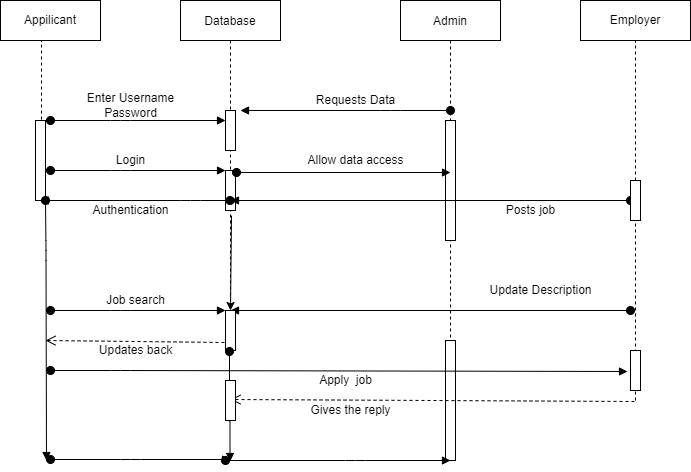

The diagram above was exported from draw.io. Its source (the exported page's mxGraphModel, read from the mxfile embedded in the PNG):
<mxGraphModel dx="801" dy="472" grid="1" gridSize="10" guides="1" tooltips="1" connect="1" arrows="1" fold="1" page="1" pageScale="1" pageWidth="850" pageHeight="1100" math="0" shadow="0">
  <root>
    <mxCell id="0" />
    <mxCell id="1" parent="0" />
    <mxCell id="3nuBFxr9cyL0pnOWT2aG-1" value="Database" style="shape=umlLifeline;perimeter=lifelinePerimeter;container=1;collapsible=0;recursiveResize=0;rounded=0;shadow=0;strokeWidth=1;" parent="1" vertex="1">
      <mxGeometry x="200" y="80" width="100" height="300" as="geometry" />
    </mxCell>
    <mxCell id="3nuBFxr9cyL0pnOWT2aG-4" value="" style="points=[];perimeter=orthogonalPerimeter;rounded=0;shadow=0;strokeWidth=1;" parent="3nuBFxr9cyL0pnOWT2aG-1" vertex="1">
      <mxGeometry x="45" y="110" width="10" height="40" as="geometry" />
    </mxCell>
    <mxCell id="IPHPqepVi9gaFX92nvhX-7" value="" style="points=[];perimeter=orthogonalPerimeter;rounded=0;shadow=0;strokeWidth=1;" parent="3nuBFxr9cyL0pnOWT2aG-1" vertex="1">
      <mxGeometry x="45" y="170" width="10" height="40" as="geometry" />
    </mxCell>
    <mxCell id="IPHPqepVi9gaFX92nvhX-17" value="" style="endArrow=classic;html=1;rounded=0;exitX=0.51;exitY=0.717;exitDx=0;exitDy=0;exitPerimeter=0;" parent="3nuBFxr9cyL0pnOWT2aG-1" source="3nuBFxr9cyL0pnOWT2aG-1" edge="1">
      <mxGeometry width="50" height="50" relative="1" as="geometry">
        <mxPoint y="300" as="sourcePoint" />
        <mxPoint x="50" y="310" as="targetPoint" />
      </mxGeometry>
    </mxCell>
    <mxCell id="3nuBFxr9cyL0pnOWT2aG-5" value="Admin" style="shape=umlLifeline;perimeter=lifelinePerimeter;container=1;collapsible=0;recursiveResize=0;rounded=0;shadow=0;strokeWidth=1;" parent="1" vertex="1">
      <mxGeometry x="420" y="80" width="100" height="450" as="geometry" />
    </mxCell>
    <mxCell id="IPHPqepVi9gaFX92nvhX-14" value="" style="points=[];perimeter=orthogonalPerimeter;rounded=0;shadow=0;strokeWidth=1;" parent="3nuBFxr9cyL0pnOWT2aG-5" vertex="1">
      <mxGeometry x="45" y="120" width="10" height="120" as="geometry" />
    </mxCell>
    <mxCell id="IPHPqepVi9gaFX92nvhX-25" value="" style="points=[];perimeter=orthogonalPerimeter;rounded=0;shadow=0;strokeWidth=1;" parent="3nuBFxr9cyL0pnOWT2aG-5" vertex="1">
      <mxGeometry x="45" y="340" width="10" height="120" as="geometry" />
    </mxCell>
    <mxCell id="OIuK-4hTO7FLxIsS-VvG-3" value="" style="verticalAlign=bottom;startArrow=oval;endArrow=block;startSize=8;shadow=0;strokeWidth=1;" edge="1" parent="3nuBFxr9cyL0pnOWT2aG-5">
      <mxGeometry x="-1" y="-60" relative="1" as="geometry">
        <mxPoint x="230" y="200" as="sourcePoint" />
        <mxPoint x="-170" y="200" as="targetPoint" />
        <Array as="points" />
        <mxPoint x="-45" y="-20" as="offset" />
      </mxGeometry>
    </mxCell>
    <mxCell id="OIuK-4hTO7FLxIsS-VvG-5" value="" style="verticalAlign=bottom;startArrow=oval;endArrow=block;startSize=8;shadow=0;strokeWidth=1;" edge="1" parent="3nuBFxr9cyL0pnOWT2aG-5">
      <mxGeometry x="-1" y="-60" relative="1" as="geometry">
        <mxPoint x="230" y="310" as="sourcePoint" />
        <mxPoint x="-170" y="310" as="targetPoint" />
        <Array as="points" />
        <mxPoint x="-45" y="-20" as="offset" />
      </mxGeometry>
    </mxCell>
    <mxCell id="3nuBFxr9cyL0pnOWT2aG-7" value="" style="verticalAlign=bottom;endArrow=open;dashed=1;endSize=8;exitX=-0.1;exitY=0.8;shadow=0;strokeWidth=1;exitDx=0;exitDy=0;exitPerimeter=0;" parent="1" edge="1" source="IPHPqepVi9gaFX92nvhX-19">
      <mxGeometry relative="1" as="geometry">
        <mxPoint x="65" y="419.9999999999998" as="targetPoint" />
        <mxPoint x="385" y="420.4999999999999" as="sourcePoint" />
      </mxGeometry>
    </mxCell>
    <mxCell id="IPHPqepVi9gaFX92nvhX-4" value="" style="points=[];perimeter=orthogonalPerimeter;rounded=0;shadow=0;strokeWidth=1;" parent="1" vertex="1">
      <mxGeometry x="55" y="200" width="10" height="80" as="geometry" />
    </mxCell>
    <mxCell id="3nuBFxr9cyL0pnOWT2aG-3" value="" style="verticalAlign=bottom;startArrow=oval;endArrow=block;startSize=8;shadow=0;strokeWidth=1;" parent="1" edge="1">
      <mxGeometry x="-1" y="-60" relative="1" as="geometry">
        <mxPoint x="70" y="200" as="sourcePoint" />
        <mxPoint x="245" y="200" as="targetPoint" />
        <Array as="points">
          <mxPoint x="140" y="200" />
        </Array>
        <mxPoint x="-45" y="-20" as="offset" />
      </mxGeometry>
    </mxCell>
    <mxCell id="IPHPqepVi9gaFX92nvhX-6" value="Enter Username&lt;br&gt;Password" style="text;html=1;align=center;verticalAlign=middle;resizable=0;points=[];autosize=1;strokeColor=none;fillColor=none;" parent="1" vertex="1">
      <mxGeometry x="100" y="170" width="100" height="30" as="geometry" />
    </mxCell>
    <mxCell id="IPHPqepVi9gaFX92nvhX-8" value="" style="verticalAlign=bottom;startArrow=oval;endArrow=block;startSize=8;shadow=0;strokeWidth=1;" parent="1" edge="1">
      <mxGeometry x="-1" y="-60" relative="1" as="geometry">
        <mxPoint x="70" y="250" as="sourcePoint" />
        <mxPoint x="245" y="250" as="targetPoint" />
        <Array as="points">
          <mxPoint x="140" y="250" />
        </Array>
        <mxPoint x="-45" y="-20" as="offset" />
      </mxGeometry>
    </mxCell>
    <mxCell id="IPHPqepVi9gaFX92nvhX-9" value="Login" style="text;html=1;align=center;verticalAlign=middle;resizable=0;points=[];autosize=1;strokeColor=none;fillColor=none;" parent="1" vertex="1">
      <mxGeometry x="130" y="230" width="40" height="20" as="geometry" />
    </mxCell>
    <mxCell id="IPHPqepVi9gaFX92nvhX-11" value="" style="verticalAlign=bottom;startArrow=oval;endArrow=block;startSize=8;shadow=0;strokeWidth=1;exitX=1.1;exitY=0.05;exitDx=0;exitDy=0;exitPerimeter=0;" parent="1" edge="1" source="IPHPqepVi9gaFX92nvhX-7">
      <mxGeometry x="-1" y="-60" relative="1" as="geometry">
        <mxPoint x="260" y="260" as="sourcePoint" />
        <mxPoint x="470" y="252" as="targetPoint" />
        <Array as="points" />
        <mxPoint x="-45" y="-20" as="offset" />
      </mxGeometry>
    </mxCell>
    <mxCell id="IPHPqepVi9gaFX92nvhX-15" value="" style="verticalAlign=bottom;startArrow=oval;endArrow=block;startSize=8;shadow=0;strokeWidth=1;entryX=1.5;entryY=0;entryDx=0;entryDy=0;entryPerimeter=0;" parent="1" target="3nuBFxr9cyL0pnOWT2aG-4" edge="1">
      <mxGeometry x="-1" y="-60" relative="1" as="geometry">
        <mxPoint x="470" y="190" as="sourcePoint" />
        <mxPoint x="599.5" y="170" as="targetPoint" />
        <Array as="points">
          <mxPoint x="410" y="190" />
        </Array>
        <mxPoint x="-45" y="-20" as="offset" />
      </mxGeometry>
    </mxCell>
    <mxCell id="IPHPqepVi9gaFX92nvhX-16" value="Allow data access" style="text;html=1;align=center;verticalAlign=middle;resizable=0;points=[];autosize=1;strokeColor=none;fillColor=none;" parent="1" vertex="1">
      <mxGeometry x="320" y="230" width="110" height="20" as="geometry" />
    </mxCell>
    <mxCell id="IPHPqepVi9gaFX92nvhX-19" value="" style="points=[];perimeter=orthogonalPerimeter;rounded=0;shadow=0;strokeWidth=1;" parent="1" vertex="1">
      <mxGeometry x="245" y="390" width="10" height="40" as="geometry" />
    </mxCell>
    <mxCell id="IPHPqepVi9gaFX92nvhX-20" value="" style="verticalAlign=bottom;startArrow=none;endArrow=block;startSize=8;shadow=0;strokeWidth=1;exitX=0.4;exitY=1.025;exitDx=0;exitDy=0;exitPerimeter=0;" parent="1" source="OIuK-4hTO7FLxIsS-VvG-11" edge="1">
      <mxGeometry x="-1" y="-60" relative="1" as="geometry">
        <mxPoint x="249.5" y="470" as="sourcePoint" />
        <mxPoint x="249.5" y="541" as="targetPoint" />
        <Array as="points">
          <mxPoint x="249.5" y="481" />
        </Array>
        <mxPoint x="-45" y="-20" as="offset" />
      </mxGeometry>
    </mxCell>
    <mxCell id="IPHPqepVi9gaFX92nvhX-21" value="Apply&amp;nbsp; job" style="text;html=1;align=center;verticalAlign=middle;resizable=0;points=[];autosize=1;strokeColor=none;fillColor=none;" parent="1" vertex="1">
      <mxGeometry x="330" y="450" width="70" height="20" as="geometry" />
    </mxCell>
    <mxCell id="IPHPqepVi9gaFX92nvhX-23" value="" style="verticalAlign=bottom;startArrow=oval;endArrow=block;startSize=8;shadow=0;strokeWidth=1;" parent="1" edge="1">
      <mxGeometry x="-1" y="-60" relative="1" as="geometry">
        <mxPoint x="245" y="540" as="sourcePoint" />
        <mxPoint x="470" y="540" as="targetPoint" />
        <Array as="points">
          <mxPoint x="375" y="540" />
        </Array>
        <mxPoint x="-45" y="-20" as="offset" />
      </mxGeometry>
    </mxCell>
    <mxCell id="IPHPqepVi9gaFX92nvhX-27" value="" style="verticalAlign=bottom;startArrow=oval;endArrow=block;startSize=8;shadow=0;strokeWidth=1;" parent="1" edge="1">
      <mxGeometry x="-1" y="-60" relative="1" as="geometry">
        <mxPoint x="70" y="539" as="sourcePoint" />
        <mxPoint x="250" y="539" as="targetPoint" />
        <Array as="points">
          <mxPoint x="150" y="539" />
        </Array>
        <mxPoint x="-45" y="-20" as="offset" />
      </mxGeometry>
    </mxCell>
    <mxCell id="IPHPqepVi9gaFX92nvhX-31" value="Gives the reply" style="text;html=1;align=center;verticalAlign=middle;resizable=0;points=[];autosize=1;strokeColor=none;fillColor=none;" parent="1" vertex="1">
      <mxGeometry x="320" y="480" width="100" height="20" as="geometry" />
    </mxCell>
    <mxCell id="IPHPqepVi9gaFX92nvhX-32" value="Updates back" style="text;html=1;align=center;verticalAlign=middle;resizable=0;points=[];autosize=1;strokeColor=none;fillColor=none;" parent="1" vertex="1">
      <mxGeometry x="110" y="420" width="90" height="20" as="geometry" />
    </mxCell>
    <mxCell id="YQQqrIWCUyDQlwpADw7Z-1" value="" style="endArrow=none;dashed=1;html=1;rounded=0;exitX=0.6;exitY=-0.012;exitDx=0;exitDy=0;exitPerimeter=0;" parent="1" source="IPHPqepVi9gaFX92nvhX-4" edge="1">
      <mxGeometry width="50" height="50" relative="1" as="geometry">
        <mxPoint x="390" y="140" as="sourcePoint" />
        <mxPoint x="61" y="120" as="targetPoint" />
      </mxGeometry>
    </mxCell>
    <mxCell id="YQQqrIWCUyDQlwpADw7Z-2" value="Appilicant" style="rounded=0;whiteSpace=wrap;html=1;" parent="1" vertex="1">
      <mxGeometry x="20" y="80" width="100" height="40" as="geometry" />
    </mxCell>
    <mxCell id="YQQqrIWCUyDQlwpADw7Z-3" value="Employer" style="rounded=0;whiteSpace=wrap;html=1;" parent="1" vertex="1">
      <mxGeometry x="600" y="80" width="110" height="40" as="geometry" />
    </mxCell>
    <mxCell id="YQQqrIWCUyDQlwpADw7Z-4" value="" style="verticalAlign=bottom;startArrow=oval;endArrow=block;startSize=8;shadow=0;strokeWidth=1;" parent="1" source="3nuBFxr9cyL0pnOWT2aG-1" edge="1">
      <mxGeometry x="-1" y="-60" relative="1" as="geometry">
        <mxPoint x="140" y="300" as="sourcePoint" />
        <mxPoint x="60" y="280" as="targetPoint" />
        <Array as="points">
          <mxPoint x="210" y="280" />
        </Array>
        <mxPoint x="-45" y="-20" as="offset" />
      </mxGeometry>
    </mxCell>
    <mxCell id="YQQqrIWCUyDQlwpADw7Z-5" value="Authentication" style="text;html=1;align=center;verticalAlign=middle;resizable=0;points=[];autosize=1;strokeColor=none;fillColor=none;" parent="1" vertex="1">
      <mxGeometry x="105" y="280" width="90" height="20" as="geometry" />
    </mxCell>
    <mxCell id="OIuK-4hTO7FLxIsS-VvG-1" value="Requests Data" style="text;html=1;align=center;verticalAlign=middle;resizable=0;points=[];autosize=1;strokeColor=none;fillColor=none;" vertex="1" parent="1">
      <mxGeometry x="330" y="170" width="90" height="20" as="geometry" />
    </mxCell>
    <mxCell id="OIuK-4hTO7FLxIsS-VvG-2" value="" style="endArrow=none;dashed=1;html=1;rounded=0;entryX=0.5;entryY=1;entryDx=0;entryDy=0;startArrow=none;" edge="1" parent="1" source="OIuK-4hTO7FLxIsS-VvG-13" target="YQQqrIWCUyDQlwpADw7Z-3">
      <mxGeometry width="50" height="50" relative="1" as="geometry">
        <mxPoint x="655" y="480" as="sourcePoint" />
        <mxPoint x="655" y="210" as="targetPoint" />
      </mxGeometry>
    </mxCell>
    <mxCell id="OIuK-4hTO7FLxIsS-VvG-4" value="Posts job" style="text;html=1;align=center;verticalAlign=middle;resizable=0;points=[];autosize=1;strokeColor=none;fillColor=none;" vertex="1" parent="1">
      <mxGeometry x="520" y="280" width="60" height="20" as="geometry" />
    </mxCell>
    <mxCell id="OIuK-4hTO7FLxIsS-VvG-6" value="Update Description" style="text;html=1;align=center;verticalAlign=middle;resizable=0;points=[];autosize=1;strokeColor=none;fillColor=none;" vertex="1" parent="1">
      <mxGeometry x="500" y="360" width="120" height="20" as="geometry" />
    </mxCell>
    <mxCell id="OIuK-4hTO7FLxIsS-VvG-7" value="" style="verticalAlign=bottom;startArrow=oval;endArrow=block;startSize=8;shadow=0;strokeWidth=1;exitX=0.4;exitY=1.025;exitDx=0;exitDy=0;exitPerimeter=0;" edge="1" parent="1">
      <mxGeometry x="-1" y="-60" relative="1" as="geometry">
        <mxPoint x="65" y="280" as="sourcePoint" />
        <mxPoint x="66" y="540" as="targetPoint" />
        <Array as="points">
          <mxPoint x="65.5" y="330" />
        </Array>
        <mxPoint x="-45" y="-20" as="offset" />
      </mxGeometry>
    </mxCell>
    <mxCell id="OIuK-4hTO7FLxIsS-VvG-8" value="" style="verticalAlign=bottom;startArrow=oval;endArrow=block;startSize=8;shadow=0;strokeWidth=1;" edge="1" parent="1">
      <mxGeometry x="-1" y="-60" relative="1" as="geometry">
        <mxPoint x="70" y="390" as="sourcePoint" />
        <mxPoint x="245" y="390" as="targetPoint" />
        <Array as="points">
          <mxPoint x="140" y="390" />
        </Array>
        <mxPoint x="-45" y="-20" as="offset" />
      </mxGeometry>
    </mxCell>
    <mxCell id="IPHPqepVi9gaFX92nvhX-18" value="Job search" style="text;html=1;align=center;verticalAlign=middle;resizable=0;points=[];autosize=1;strokeColor=none;fillColor=none;" parent="1" vertex="1">
      <mxGeometry x="120" y="370" width="70" height="20" as="geometry" />
    </mxCell>
    <mxCell id="OIuK-4hTO7FLxIsS-VvG-9" value="" style="verticalAlign=bottom;startArrow=oval;endArrow=block;startSize=8;shadow=0;strokeWidth=1;entryX=-0.3;entryY=0.525;entryDx=0;entryDy=0;entryPerimeter=0;" edge="1" parent="1" target="OIuK-4hTO7FLxIsS-VvG-15">
      <mxGeometry x="-1" y="-60" relative="1" as="geometry">
        <mxPoint x="70" y="450" as="sourcePoint" />
        <mxPoint x="660" y="450" as="targetPoint" />
        <Array as="points">
          <mxPoint x="140" y="450" />
        </Array>
        <mxPoint x="-45" y="-20" as="offset" />
      </mxGeometry>
    </mxCell>
    <mxCell id="OIuK-4hTO7FLxIsS-VvG-10" value="" style="verticalAlign=bottom;endArrow=open;dashed=1;endSize=8;exitX=-0.1;exitY=0.8;shadow=0;strokeWidth=1;exitDx=0;exitDy=0;exitPerimeter=0;" edge="1" parent="1">
      <mxGeometry relative="1" as="geometry">
        <mxPoint x="250" y="479" as="targetPoint" />
        <mxPoint x="654" y="481" as="sourcePoint" />
      </mxGeometry>
    </mxCell>
    <mxCell id="OIuK-4hTO7FLxIsS-VvG-11" value="" style="points=[];perimeter=orthogonalPerimeter;rounded=0;shadow=0;strokeWidth=1;" vertex="1" parent="1">
      <mxGeometry x="245" y="460" width="10" height="40" as="geometry" />
    </mxCell>
    <mxCell id="OIuK-4hTO7FLxIsS-VvG-12" value="" style="verticalAlign=bottom;startArrow=oval;endArrow=none;startSize=8;shadow=0;strokeWidth=1;exitX=0.4;exitY=1.025;exitDx=0;exitDy=0;exitPerimeter=0;" edge="1" parent="1" source="IPHPqepVi9gaFX92nvhX-19" target="OIuK-4hTO7FLxIsS-VvG-11">
      <mxGeometry x="-1" y="-60" relative="1" as="geometry">
        <mxPoint x="249" y="431" as="sourcePoint" />
        <mxPoint x="249.5" y="541" as="targetPoint" />
        <Array as="points" />
        <mxPoint x="-45" y="-20" as="offset" />
      </mxGeometry>
    </mxCell>
    <mxCell id="OIuK-4hTO7FLxIsS-VvG-13" value="" style="points=[];perimeter=orthogonalPerimeter;rounded=0;shadow=0;strokeWidth=1;" vertex="1" parent="1">
      <mxGeometry x="650" y="260" width="10" height="40" as="geometry" />
    </mxCell>
    <mxCell id="OIuK-4hTO7FLxIsS-VvG-14" value="" style="endArrow=none;dashed=1;html=1;rounded=0;entryX=0.5;entryY=1;entryDx=0;entryDy=0;" edge="1" parent="1" target="OIuK-4hTO7FLxIsS-VvG-13">
      <mxGeometry width="50" height="50" relative="1" as="geometry">
        <mxPoint x="655" y="480" as="sourcePoint" />
        <mxPoint x="655" y="120" as="targetPoint" />
      </mxGeometry>
    </mxCell>
    <mxCell id="OIuK-4hTO7FLxIsS-VvG-15" value="" style="points=[];perimeter=orthogonalPerimeter;rounded=0;shadow=0;strokeWidth=1;" vertex="1" parent="1">
      <mxGeometry x="650" y="430" width="10" height="40" as="geometry" />
    </mxCell>
  </root>
</mxGraphModel>